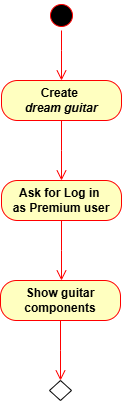

The diagram above was exported from draw.io. Its source (the exported page's mxGraphModel, read from the mxfile embedded in the PNG):
<mxGraphModel dx="872" dy="435" grid="1" gridSize="10" guides="1" tooltips="1" connect="1" arrows="1" fold="1" page="1" pageScale="1" pageWidth="827" pageHeight="1169" math="0" shadow="0">
  <root>
    <mxCell id="0" />
    <mxCell id="1" parent="0" />
    <mxCell id="eS1x3Z9YnWvSLShaLrzR-2" value="&lt;b&gt;Create&amp;nbsp;&lt;/b&gt;&lt;div&gt;&lt;b&gt;&lt;i&gt;dream guitar&lt;/i&gt;&lt;/b&gt;&lt;/div&gt;" style="rounded=1;whiteSpace=wrap;html=1;arcSize=40;fontColor=#000000;fillColor=#ffffc0;strokeColor=#ff0000;" vertex="1" parent="1">
      <mxGeometry x="320" y="160" width="120" height="40" as="geometry" />
    </mxCell>
    <mxCell id="eS1x3Z9YnWvSLShaLrzR-3" value="" style="edgeStyle=orthogonalEdgeStyle;html=1;verticalAlign=bottom;endArrow=open;endSize=8;strokeColor=#ff0000;rounded=0;" edge="1" source="eS1x3Z9YnWvSLShaLrzR-2" parent="1">
      <mxGeometry relative="1" as="geometry">
        <mxPoint x="380" y="260" as="targetPoint" />
      </mxGeometry>
    </mxCell>
    <mxCell id="eS1x3Z9YnWvSLShaLrzR-4" value="" style="ellipse;html=1;shape=startState;fillColor=#000000;strokeColor=#ff0000;" vertex="1" parent="1">
      <mxGeometry x="365" y="80" width="30" height="30" as="geometry" />
    </mxCell>
    <mxCell id="eS1x3Z9YnWvSLShaLrzR-5" value="" style="edgeStyle=orthogonalEdgeStyle;html=1;verticalAlign=bottom;endArrow=open;endSize=8;strokeColor=#ff0000;rounded=0;entryX=0.5;entryY=0;entryDx=0;entryDy=0;" edge="1" source="eS1x3Z9YnWvSLShaLrzR-4" parent="1" target="eS1x3Z9YnWvSLShaLrzR-2">
      <mxGeometry relative="1" as="geometry">
        <mxPoint x="415" y="270" as="targetPoint" />
        <Array as="points">
          <mxPoint x="380" y="130" />
          <mxPoint x="380" y="130" />
        </Array>
      </mxGeometry>
    </mxCell>
    <mxCell id="eS1x3Z9YnWvSLShaLrzR-6" value="&lt;b&gt;Ask for&amp;nbsp;&lt;span style=&quot;background-color: initial;&quot;&gt;Log in&amp;nbsp;&lt;/span&gt;&lt;/b&gt;&lt;div&gt;&lt;span style=&quot;background-color: initial;&quot;&gt;&lt;b&gt;as Premium user&lt;/b&gt;&lt;/span&gt;&lt;/div&gt;" style="rounded=1;whiteSpace=wrap;html=1;arcSize=40;fontColor=#000000;fillColor=#ffffc0;strokeColor=#ff0000;" vertex="1" parent="1">
      <mxGeometry x="320" y="260" width="120" height="40" as="geometry" />
    </mxCell>
    <mxCell id="eS1x3Z9YnWvSLShaLrzR-7" value="" style="edgeStyle=orthogonalEdgeStyle;html=1;verticalAlign=bottom;endArrow=open;endSize=8;strokeColor=#ff0000;rounded=0;" edge="1" source="eS1x3Z9YnWvSLShaLrzR-6" parent="1">
      <mxGeometry relative="1" as="geometry">
        <mxPoint x="380" y="360" as="targetPoint" />
      </mxGeometry>
    </mxCell>
    <mxCell id="eS1x3Z9YnWvSLShaLrzR-8" value="&lt;b&gt;Show guitar components&lt;/b&gt;" style="rounded=1;whiteSpace=wrap;html=1;arcSize=40;fontColor=#000000;fillColor=#ffffc0;strokeColor=#ff0000;" vertex="1" parent="1">
      <mxGeometry x="319" y="360" width="120" height="40" as="geometry" />
    </mxCell>
    <mxCell id="eS1x3Z9YnWvSLShaLrzR-9" value="" style="edgeStyle=orthogonalEdgeStyle;html=1;verticalAlign=bottom;endArrow=open;endSize=8;strokeColor=#ff0000;rounded=0;" edge="1" source="eS1x3Z9YnWvSLShaLrzR-8" parent="1">
      <mxGeometry relative="1" as="geometry">
        <mxPoint x="379" y="460" as="targetPoint" />
      </mxGeometry>
    </mxCell>
    <mxCell id="eS1x3Z9YnWvSLShaLrzR-10" value="" style="rhombus;whiteSpace=wrap;html=1;" vertex="1" parent="1">
      <mxGeometry x="368" y="460" width="22" height="20" as="geometry" />
    </mxCell>
  </root>
</mxGraphModel>